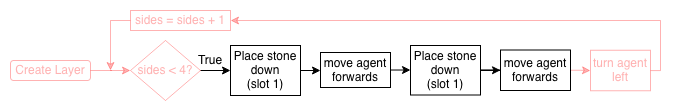

The diagram above was exported from draw.io. Its source (the exported page's mxGraphModel, read from the mxfile embedded in the PNG):
<mxGraphModel dx="718" dy="518" grid="1" gridSize="10" guides="1" tooltips="1" connect="1" arrows="1" fold="1" page="1" pageScale="1" pageWidth="827" pageHeight="1169" math="0" shadow="0">
  <root>
    <mxCell id="0" />
    <mxCell id="1" parent="0" />
    <mxCell id="-hVGz9jO7RqvrUcbwaac-1" parent="1" style="rounded=1;whiteSpace=wrap;html=1;fontColor=#FF0000;textOpacity=30;opacity=30;strokeColor=#FF0000;" value="Create Layer" vertex="1">
      <mxGeometry height="20" width="80" x="350" y="140" as="geometry" />
    </mxCell>
    <mxCell id="-hVGz9jO7RqvrUcbwaac-2" edge="1" parent="1" style="edgeStyle=orthogonalEdgeStyle;rounded=0;orthogonalLoop=1;jettySize=auto;html=1;fontColor=#FF0000;textOpacity=30;opacity=30;strokeColor=#FF0000;" target="-hVGz9jO7RqvrUcbwaac-4" value="">
      <mxGeometry relative="1" as="geometry">
        <mxPoint x="430" y="150" as="sourcePoint" />
      </mxGeometry>
    </mxCell>
    <mxCell id="-hVGz9jO7RqvrUcbwaac-3" edge="1" parent="1" source="-hVGz9jO7RqvrUcbwaac-4" style="edgeStyle=orthogonalEdgeStyle;rounded=0;orthogonalLoop=1;jettySize=auto;html=1;" target="-hVGz9jO7RqvrUcbwaac-6" value="">
      <mxGeometry relative="1" as="geometry" />
    </mxCell>
    <mxCell id="-hVGz9jO7RqvrUcbwaac-4" parent="1" style="rhombus;whiteSpace=wrap;html=1;fontColor=#FF0000;textOpacity=30;opacity=30;strokeColor=#FF0000;" value="sides &amp;lt; 4?" vertex="1">
      <mxGeometry height="60" width="70" x="470" y="120" as="geometry" />
    </mxCell>
    <mxCell id="-hVGz9jO7RqvrUcbwaac-18" edge="1" parent="1" source="-hVGz9jO7RqvrUcbwaac-6" style="edgeStyle=orthogonalEdgeStyle;rounded=0;orthogonalLoop=1;jettySize=auto;html=1;entryX=0;entryY=0.5;entryDx=0;entryDy=0;" target="-hVGz9jO7RqvrUcbwaac-8">
      <mxGeometry relative="1" as="geometry" />
    </mxCell>
    <mxCell id="-hVGz9jO7RqvrUcbwaac-6" parent="1" style="rounded=0;whiteSpace=wrap;html=1;strokeColor=light-dark(#000000, #ededed);" value="&lt;div&gt;Place stone down&lt;/div&gt;&lt;div&gt;(slot 1)&lt;/div&gt;" vertex="1">
      <mxGeometry height="50" width="70" x="570" y="125" as="geometry" />
    </mxCell>
    <mxCell id="-hVGz9jO7RqvrUcbwaac-7" edge="1" parent="1" source="-hVGz9jO7RqvrUcbwaac-8" style="edgeStyle=orthogonalEdgeStyle;rounded=0;orthogonalLoop=1;jettySize=auto;html=1;" target="-hVGz9jO7RqvrUcbwaac-10">
      <mxGeometry relative="1" as="geometry" />
    </mxCell>
    <mxCell id="-hVGz9jO7RqvrUcbwaac-8" parent="1" style="rounded=0;whiteSpace=wrap;html=1;strokeColor=light-dark(#000000, #ededed);" value="move agent forwards" vertex="1">
      <mxGeometry height="35" width="70" x="660" y="132" as="geometry" />
    </mxCell>
    <mxCell id="-hVGz9jO7RqvrUcbwaac-9" edge="1" parent="1" source="-hVGz9jO7RqvrUcbwaac-10" style="edgeStyle=orthogonalEdgeStyle;rounded=0;orthogonalLoop=1;jettySize=auto;html=1;" target="-hVGz9jO7RqvrUcbwaac-12">
      <mxGeometry relative="1" as="geometry" />
    </mxCell>
    <mxCell id="-hVGz9jO7RqvrUcbwaac-10" parent="1" style="rounded=0;whiteSpace=wrap;html=1;strokeColor=light-dark(#000000, #ededed);" value="&lt;div&gt;Place stone down&lt;/div&gt;(slot 1)" vertex="1">
      <mxGeometry height="49.5" width="70" x="750" y="125" as="geometry" />
    </mxCell>
    <mxCell id="-hVGz9jO7RqvrUcbwaac-20" edge="1" parent="1" source="-hVGz9jO7RqvrUcbwaac-12" style="edgeStyle=orthogonalEdgeStyle;rounded=0;orthogonalLoop=1;jettySize=auto;html=1;fontColor=#FF0000;textOpacity=30;opacity=30;strokeColor=#FF0000;" target="-hVGz9jO7RqvrUcbwaac-19" value="">
      <mxGeometry relative="1" as="geometry" />
    </mxCell>
    <mxCell id="-hVGz9jO7RqvrUcbwaac-12" parent="1" style="rounded=0;whiteSpace=wrap;html=1;strokeColor=light-dark(#000000, #ededed);" value="move agent forwards" vertex="1">
      <mxGeometry height="40.5" width="70" x="840" y="129.5" as="geometry" />
    </mxCell>
    <mxCell id="-hVGz9jO7RqvrUcbwaac-17" edge="1" parent="1" source="-hVGz9jO7RqvrUcbwaac-14" style="edgeStyle=orthogonalEdgeStyle;rounded=0;orthogonalLoop=1;jettySize=auto;html=1;fontColor=#FF0000;textOpacity=30;opacity=30;strokeColor=#FF0000;">
      <mxGeometry relative="1" as="geometry">
        <mxPoint x="450" y="150" as="targetPoint" />
      </mxGeometry>
    </mxCell>
    <mxCell id="-hVGz9jO7RqvrUcbwaac-14" parent="1" style="rounded=0;whiteSpace=wrap;html=1;fontColor=#FF0000;textOpacity=30;opacity=30;strokeColor=#FF0000;" value="sides = sides + 1" vertex="1">
      <mxGeometry height="20" width="100" x="470" y="90" as="geometry" />
    </mxCell>
    <mxCell id="-hVGz9jO7RqvrUcbwaac-16" parent="1" style="text;html=1;strokeColor=none;fillColor=none;align=center;verticalAlign=middle;whiteSpace=wrap;rounded=0;" value="True&lt;span style=&quot;color: rgba(0 , 0 , 0 , 0) ; font-family: monospace ; font-size: 0px&quot;&gt;%3CmxGraphModel%3E%3Croot%3E%3CmxCell%20id%3D%220%22%2F%3E%3CmxCell%20id%3D%221%22%20parent%3D%220%22%2F%3E%3CmxCell%20id%3D%222%22%20value%3D%22False%22%20style%3D%22text%3Bhtml%3D1%3BstrokeColor%3Dnone%3BfillColor%3Dnone%3Balign%3Dcenter%3BverticalAlign%3Dmiddle%3BwhiteSpace%3Dwrap%3Brounded%3D0%3B%22%20vertex%3D%221%22%20parent%3D%221%22%3E%3CmxGeometry%20x%3D%22260%22%20y%3D%22440%22%20width%3D%2240%22%20height%3D%2220%22%20as%3D%22geometry%22%2F%3E%3C%2FmxCell%3E%3C%2Froot%3E%3C%2FmxGraphModel%3E&lt;/span&gt;" vertex="1">
      <mxGeometry height="20" width="40" x="530" y="130" as="geometry" />
    </mxCell>
    <mxCell id="-hVGz9jO7RqvrUcbwaac-22" edge="1" parent="1" source="-hVGz9jO7RqvrUcbwaac-19" style="edgeStyle=orthogonalEdgeStyle;rounded=0;orthogonalLoop=1;jettySize=auto;html=1;entryX=1;entryY=0.5;entryDx=0;entryDy=0;fontColor=#FF0000;textOpacity=30;opacity=30;strokeColor=#FF0000;" target="-hVGz9jO7RqvrUcbwaac-14">
      <mxGeometry relative="1" as="geometry">
        <Array as="points">
          <mxPoint x="1000" y="100" />
        </Array>
      </mxGeometry>
    </mxCell>
    <mxCell id="-hVGz9jO7RqvrUcbwaac-19" parent="1" style="rounded=0;whiteSpace=wrap;html=1;strokeColor=#FF0000;fontColor=#FF0000;textOpacity=30;opacity=30;" value="turn agent left" vertex="1">
      <mxGeometry height="40.5" width="60" x="930" y="129.75" as="geometry" />
    </mxCell>
  </root>
</mxGraphModel>